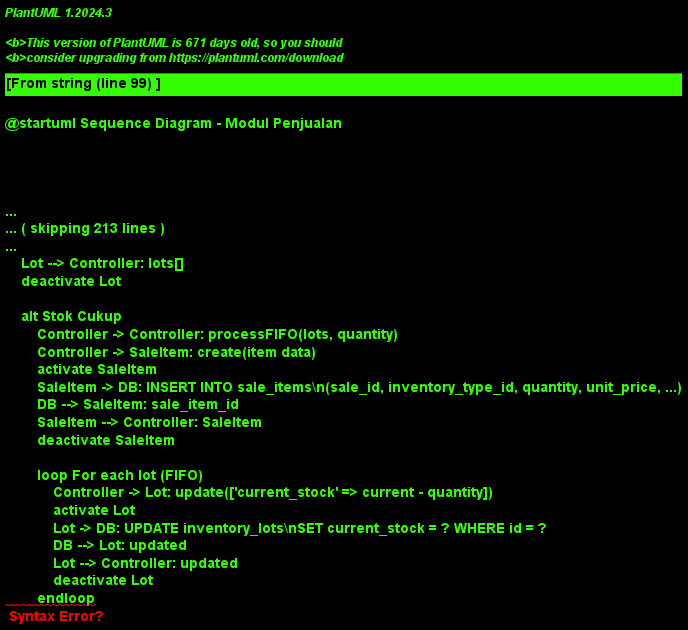

The diagram above was rendered by PlantUML. Its source (embedded in the PNG):
@startuml Sequence Diagram - Modul Penjualan
!theme plain
skinparam sequenceMessageAlign center
skinparam roundcorner 20
skinparam maxmessagesize 60

title Sequence Diagram - Modul Penjualan

actor "Petugas BBI" as User
participant "SaleController" as Controller
participant "Sale Model" as Sale
participant "SaleItem Model" as SaleItem
participant "InventoryType Model" as InvType
participant "InventoryLot Model" as Lot
participant "InventoryTransaction Model" as Transaction
participant "Database" as DB

' ============================================
' Use Case: Lihat Daftar Penjualan
' ============================================
== Lihat Daftar Penjualan ==

User -> Controller: GET /sales
activate Controller
Controller -> Controller: validateRole()
Controller -> Sale: with('items')->get()

activate Sale
Sale -> DB: SELECT * FROM sales\nLEFT JOIN sale_items ON ...
DB --> Sale: sales[]
Sale --> Controller: sales[]
deactivate Sale

Controller --> User: render daftar penjualan
deactivate Controller

' ============================================
' Use Case: Input Data Penjualan
' ============================================
== Input Data Penjualan ==

User -> Controller: GET /sales/create
activate Controller
Controller -> Controller: validateRole()
Controller -> InvType: with('seeds', 'lots')->get()
activate InvType
InvType -> DB: SELECT * FROM inventory_types\nLEFT JOIN inventory_type_seeds ON ...
DB --> InvType: inventory_types[]
InvType --> Controller: inventory_types[]
deactivate InvType

Controller --> User: render form input penjualan
deactivate Controller

User -> Controller: POST /sales (data penjualan + items)
activate Controller
Controller -> Controller: validate(request)
Controller -> DB: BEGIN TRANSACTION

Controller -> Sale: create(sale data)
activate Sale
Sale -> DB: INSERT INTO sales\n(receipt_number, buyer_name, total_amount=0, ...)
DB --> Sale: sale_id
Sale --> Controller: Sale
deactivate Sale

loop For each sale item
    Controller -> InvType: find(inventory_type_id)
    activate InvType
    InvType -> DB: SELECT * FROM inventory_types WHERE id = ?
    DB --> InvType: inventory_type data
    InvType --> Controller: InvType
    deactivate InvType
    
    Controller -> Controller: checkStockAvailable(inventory_type_id, quantity)
    Controller -> Lot: where('inventory_type_id', id)\n->orderBy('expiry_date', 'asc')->get()
    activate Lot
    Lot -> DB: SELECT * FROM inventory_lots\nWHERE inventory_type_id = ?\nORDER BY expiry_date ASC
    DB --> Lot: lots[]
    Lot --> Controller: lots[]
    deactivate Lot
    
    alt Stok Cukup
        Controller -> Controller: processFIFO(lots, quantity)
        Controller -> SaleItem: create(item data)
        activate SaleItem
        SaleItem -> DB: INSERT INTO sale_items\n(sale_id, inventory_type_id, quantity, unit_price, ...)
        DB --> SaleItem: sale_item_id
        SaleItem --> Controller: SaleItem
        deactivate SaleItem
        
        loop For each lot (FIFO)
            Controller -> Lot: update(['current_stock' => current - quantity])
            activate Lot
            Lot -> DB: UPDATE inventory_lots\nSET current_stock = ? WHERE id = ?
            DB --> Lot: updated
            Lot --> Controller: updated
            deactivate Lot
        endloop
        
        Controller -> Transaction: create(['transaction_type' => 'penjualan', ...])
        activate Transaction
        Transaction -> DB: INSERT INTO inventory_transactions\n(transaction_type, quantity, ...)
        DB --> Transaction: transaction_id
        Transaction --> Controller: created
        deactivate Transaction
    else Stok Tidak Cukup
        Controller -> DB: ROLLBACK TRANSACTION
        Controller --> User: error: stok tidak cukup untuk item
    endif
endloop

Controller -> Sale: update(['total_amount' => sum(subtotal)])
activate Sale
Sale -> DB: UPDATE sales SET total_amount = ? WHERE id = ?
DB --> Sale: updated
Sale --> Controller: updated
deactivate Sale

Controller -> DB: COMMIT TRANSACTION
Controller --> User: redirect with success message
deactivate Controller

' ============================================
' Use Case: Pilih List untuk dijual
' ============================================
== Pilih List untuk dijual ==

User -> Controller: GET /sales/get-bin-lots?bin_id={id}
activate Controller
Controller -> Controller: validateRole()
Controller -> Lot: where('bin_id', id)->with('inventoryType')->get()
activate Lot
Lot -> DB: SELECT * FROM inventory_lots\nLEFT JOIN inventory_types ON ...\nWHERE bin_id = ?
DB --> Lot: lots[]
Lot --> Controller: lots[]
deactivate Lot

Controller --> User: JSON response (lots[])
deactivate Controller

User -> Controller: GET /sales/inventory-types/{id}
activate Controller
Controller -> InvType: find(id)
activate InvType
InvType -> DB: SELECT * FROM inventory_types WHERE id = ?
DB --> InvType: inventory_type data
InvType --> Controller: InvType
deactivate InvType

Controller -> Lot: where('inventory_type_id', id)\n->where('current_stock', '>', 0)->get()
activate Lot
Lot -> DB: SELECT * FROM inventory_lots\nWHERE inventory_type_id = ? AND current_stock > 0
DB --> Lot: lots[]
Lot --> Controller: lots[]
deactivate Lot

Controller --> User: render form dengan stok tersedia
deactivate Controller

' ============================================
' Use Case: Proses Penjualan
' ============================================
== Proses Penjualan ==

User -> Controller: POST /sales (finalize sale)
activate Controller
Controller -> Controller: validateAllItems()
Controller -> DB: BEGIN TRANSACTION

loop For each item
    Controller -> Controller: validateStock(item)
    Controller -> Controller: applyFIFO(item)
endloop

alt All Items Valid
    Controller -> Sale: create(sale data)
    activate Sale
    Sale -> DB: INSERT INTO sales (...)
    DB --> Sale: sale_id
    Sale --> Controller: Sale
    deactivate Sale
    
    loop For each item
        Controller -> SaleItem: create(item data)
        activate SaleItem
        SaleItem -> DB: INSERT INTO sale_items (...)
        DB --> SaleItem: sale_item_id
        SaleItem --> Controller: SaleItem
        deactivate SaleItem
        
        Controller -> Lot: updateStockFIFO(item)
        activate Lot
        Lot -> DB: UPDATE inventory_lots SET current_stock = ? WHERE id = ?
        DB --> Lot: updated
        Lot --> Controller: updated
        deactivate Lot
    endloop
    
    Controller -> DB: COMMIT TRANSACTION
    Controller --> User: redirect with success + nota
else Some Items Invalid
    Controller -> DB: ROLLBACK TRANSACTION
    Controller --> User: error: ada item yang stok tidak cukup
endif
deactivate Controller

' ============================================
' Use Case: Batalkan Penjualan
' ============================================
== Batalkan Penjualan ==

User -> Controller: DELETE /sales/{id}
activate Controller
Controller -> Controller: validateRole()
Controller -> Sale: find(id)
activate Sale
Sale -> DB: SELECT * FROM sales WHERE id = ?
DB --> Sale: sale data
Sale --> Controller: Sale
deactivate Sale

Controller -> SaleItem: where('sale_id', id)->get()
activate SaleItem
SaleItem -> DB: SELECT * FROM sale_items WHERE sale_id = ?
DB --> SaleItem: sale_items[]
SaleItem --> Controller: sale_items[]
deactivate SaleItem

alt Penjualan Dapat Dibatalkan
    Controller -> DB: BEGIN TRANSACTION
    
    loop For each sale item
        Controller -> Lot: restoreStock(item)
        activate Lot
        Lot -> DB: UPDATE inventory_lots\nSET current_stock = current_stock + ? WHERE id = ?
        DB --> Lot: updated
        Lot --> Controller: updated
        deactivate Lot
        
        Controller -> Transaction: create(['transaction_type' => 'pembatalan', ...])
        activate Transaction
        Transaction -> DB: INSERT INTO inventory_transactions (...)
        DB --> Transaction: transaction_id
        Transaction --> Controller: created
        deactivate Transaction
    endloop
    
    Controller -> Sale: update(['status' => 'dibatalkan'])
    activate Sale
    Sale -> DB: UPDATE sales SET status='dibatalkan' WHERE id = ?
    DB --> Sale: updated
    Sale --> Controller: updated
    deactivate Sale
    
    Controller -> DB: COMMIT TRANSACTION
    Controller --> User: redirect with success message
else Penjualan Tidak Dapat Dibatalkan
    Controller --> User: error: penjualan tidak dapat dibatalkan
endif
deactivate Controller

@enduml